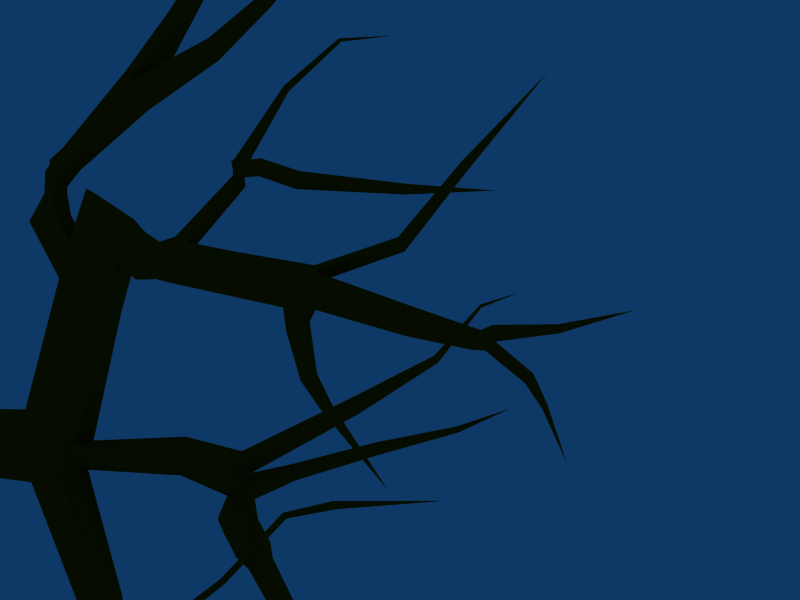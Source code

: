 # Source: jacaranda.blend  (saved by Blender 2.37.0; exported with 4.5.12 LTS)
import bpy
from mathutils import Matrix  # noqa: F401  (used for matrix-valued properties, if any)

bpy.ops.wm.read_factory_settings(use_empty=True)
scene = bpy.context.scene
scene.name = 'Scene'

# ---- collections
col_collection_1 = bpy.data.collections.new('Collection 1'); scene.collection.children.link(col_collection_1)

# ---- materials (node trees are filled in below, after node groups)
mat_material = bpy.data.materials.new('Material')
mat_material.alpha_threshold = 0.0
mat_material.preview_render_type = 'FLAT'
mat_material.diffuse_color = (0.3983, 0.2351, 0.0, 1.0)
mat_material.roughness = 0.5
mat_material.specular_intensity = 0.232
mat_material.line_color = (0.0, 0.0, 0.0, 1.0)

# ---- material node trees

# ---- world
world_world = bpy.data.worlds.new('World'); scene.world = world_world
world_world.color = (0.05656, 0.2208, 0.4)
world_world.use_sun_shadow = False
world_world.sun_shadow_jitter_overblur = 0.0
world_world.cycles.sampling_method = 'MANUAL'
world_world.cycles.sample_map_resolution = 256

# ---- cameras
cam_camera = bpy.data.cameras.new('Camera')
cam_camera.passepartout_alpha = 0.2
cam_camera.clip_end = 100.0
cam_camera.lens = 35.0
cam_camera.ortho_scale = 7.314
cam_camera.show_passepartout = False
cam_camera.show_safe_areas = True
cam_camera.dof.focus_distance = 0.0
cam_camera.dof.aperture_fstop = 128.0

# ---- lights
light_spot = bpy.data.lights.new('Spot', 'POINT')
light_spot.transmission_factor = 0.0
light_spot.cutoff_distance = 30.0
light_spot.energy = 100.0
light_spot.shadow_buffer_clip_start = 1.001
light_spot.shadow_soft_size = 1.0
light_spot.shadow_maximum_resolution = 0.006
light_spot.use_absolute_resolution = True
light_spot.cycles.use_multiple_importance_sampling = False

# ---- meshes
me_gaquieddm = bpy.data.meshes.new('GaQuiEDDM')
me_gaquieddm.from_pydata([(-0.4691, 9.338, 1.627), (0.6455, 9.964, 1.629), (0.1566, 9.816, 1.599), (0.141, 9.831, 1.621), (0.1473, 9.826, 1.651), (0.1692, 9.806, 1.659), (0.1848, 9.79, 1.637), (0.1785, 9.795, 1.607), (-0.1011, 9.699, 1.573), (-0.1304, 9.728, 1.614), (-0.1186, 9.719, 1.67), (-0.07761, 9.681, 1.685), (-0.04834, 9.652, 1.644), (-0.06011, 9.661, 1.588), (-0.4097, 9.365, 1.575), (-0.3862, 9.347, 1.687), (-0.3569, 9.318, 1.646), (-0.3687, 9.327, 1.59), (-0.6499, 10.62, 1.562), (-0.5388, 9.386, 1.623), (-0.6042, 9.388, 1.585), (-0.5846, 9.387, 1.512), (-0.5122, 9.393, 1.493), (-0.4491, 9.396, 1.581), (-0.453, 9.392, 1.645), (-0.5416, 9.966, 1.601), (-0.57, 9.962, 1.573), (-0.5595, 9.962, 1.534), (-0.5205, 9.965, 1.523), (-0.4921, 9.968, 1.552), (-0.5026, 9.968, 1.591), (-1.274, 7.693, 1.631), (-1.245, 7.713, 1.419), (-0.5217, 9.229, 1.447), (-0.5838, 9.271, 1.501), (-0.5505, 9.267, 1.617), (-0.4541, 9.226, 1.645), (-0.3909, 9.181, 1.57), (-0.4235, 9.188, 1.501), (-0.7431, 8.628, 1.395), (-0.8334, 8.692, 1.503), (-0.786, 8.699, 1.65), (-0.6484, 8.64, 1.689), (-0.5582, 8.576, 1.581), (-0.6056, 8.57, 1.434), (-1.125, 7.71, 1.4), (-1.234, 7.766, 1.531), (-1.181, 7.802, 1.732), (-1.002, 7.726, 1.783), (-0.8842, 7.642, 1.643), (-0.9459, 7.634, 1.452), (-0.7819, 7.601, 1.53), (-0.7746, 7.573, 1.647), (-1.14, 7.481, 1.809), (-1.313, 7.635, 1.635), (-1.301, 7.625, 1.4), (-1.118, 7.488, 1.402)], [], [(35, 20, 21, 34), (35, 0, 19, 20), (0, 15, 24, 19), (15, 0, 35), (36, 16, 15, 35), (37, 17, 16, 36), (38, 14, 17, 37), (38, 33, 22, 14), (23, 14, 22), (34, 21, 22, 33), (7, 2, 1), (2, 3, 1), (3, 4, 1), (4, 5, 1), (5, 6, 1), (6, 7, 1), (13, 8, 2, 7), (8, 9, 3, 2), (9, 10, 4, 3), (10, 11, 5, 4), (11, 12, 6, 5), (12, 13, 7, 6), (14, 8, 13, 17), (23, 9, 8, 14), (24, 10, 9, 23), (15, 11, 10, 24), (16, 12, 11, 15), (17, 13, 12, 16), (25, 30, 18), (26, 25, 18), (27, 26, 18), (28, 27, 18), (29, 28, 18), (30, 29, 18), (25, 19, 24, 30), (26, 20, 19, 25), (27, 21, 20, 26), (28, 22, 21, 27), (29, 23, 22, 28), (30, 24, 23, 29), (56, 45, 50), (56, 55, 32, 45), (46, 45, 32), (47, 46, 31), (54, 53, 31), (53, 48, 47, 31), (53, 49, 48), (52, 51, 50, 49), (44, 39, 33, 38), (39, 40, 34, 33), (40, 41, 35, 34), (41, 42, 36, 35), (42, 43, 37, 36), (43, 44, 38, 37), (45, 39, 44, 50), (46, 40, 39, 45), (47, 41, 40, 46), (48, 42, 41, 47), (49, 43, 42, 48), (50, 44, 43, 49)])
me_gaquieddm.materials.append(mat_material)
me_gaquieddm.use_remesh_preserve_volume = False
me_gaquieddm.use_remesh_preserve_attributes = False
me_gaquieddm.use_mirror_vertex_groups = False
me_gaquieddm.update()
me_gaquieddd = bpy.data.meshes.new('GaQuiEDDD')
me_gaquieddd.from_pydata([(-0.8842, 7.642, 1.643), (-0.9459, 7.634, 1.452), (0.8253, 8.402, 1.561), (0.05863, 7.821, 1.506), (0.04415, 7.859, 1.547), (0.05388, 7.847, 1.602), (0.07808, 7.797, 1.616), (0.08284, 7.771, 1.521), (0.09256, 7.76, 1.576), (-0.2419, 7.64, 1.482), (-0.2629, 7.695, 1.54), (-0.2488, 7.677, 1.62), (-0.2138, 7.606, 1.641), (-0.1928, 7.551, 1.583), (-0.2069, 7.568, 1.503), (-0.7552, 7.513, 1.463), (-0.7819, 7.601, 1.53), (-0.7746, 7.573, 1.647), (-0.7299, 7.465, 1.712), (-0.6875, 7.39, 1.602), (-0.7069, 7.414, 1.492), (-0.9689, 7.349, 1.415), (-0.9363, 7.335, 1.575), (-1.043, 7.392, 1.711), (-1.14, 7.481, 1.809), (-1.118, 7.488, 1.402)], [], [(16, 15, 25, 1), (17, 0, 24, 23), (25, 15, 20, 21), (23, 18, 17), (22, 21, 20, 19), (23, 22, 19, 18), (7, 3, 2), (3, 4, 2), (4, 5, 2), (5, 6, 2), (6, 8, 2), (8, 7, 2), (14, 9, 3, 7), (9, 10, 4, 3), (10, 11, 5, 4), (11, 12, 6, 5), (12, 13, 8, 6), (13, 14, 7, 8), (15, 9, 14, 20), (16, 10, 9, 15), (17, 11, 10, 16), (18, 12, 11, 17), (19, 13, 12, 18), (20, 14, 13, 19)])
me_gaquieddd.materials.append(mat_material)
me_gaquieddd.use_remesh_preserve_volume = False
me_gaquieddd.use_remesh_preserve_attributes = False
me_gaquieddd.use_mirror_vertex_groups = False
me_gaquieddd.update()
me_gaquiedde = bpy.data.meshes.new('GaQuiEDDE')
me_gaquiedde.from_pydata([(-3.184, 10.01, 1.474), (-2.285, 9.14, 1.417), (-2.326, 9.127, 1.459), (-2.315, 9.14, 1.516), (-2.264, 9.167, 1.531), (-2.223, 9.18, 1.489), (-2.234, 9.167, 1.432), (-1.531, 8.49, 1.396), (-1.586, 8.473, 1.453), (-1.572, 8.491, 1.531), (-1.502, 8.528, 1.552), (-1.446, 8.545, 1.495), (-1.461, 8.527, 1.417), (-1.274, 7.693, 1.631), (-1.245, 7.713, 1.419), (-1.234, 7.766, 1.531), (-1.313, 7.635, 1.635), (-1.365, 7.636, 1.52), (-1.301, 7.625, 1.4)], [], [(1, 0, 6), (2, 0, 1), (3, 0, 2), (4, 0, 3), (5, 0, 4), (6, 0, 5), (12, 7, 1, 6), (7, 8, 2, 1), (8, 9, 3, 2), (9, 10, 4, 3), (10, 11, 5, 4), (11, 12, 6, 5), (18, 7, 12, 14), (17, 8, 7, 18), (16, 9, 8, 17), (13, 10, 9, 16), (15, 11, 10, 13), (14, 12, 11, 15)])
me_gaquiedde.materials.append(mat_material)
me_gaquiedde.use_remesh_preserve_volume = False
me_gaquiedde.use_remesh_preserve_attributes = False
me_gaquiedde.use_mirror_vertex_groups = False
me_gaquiedde.update()
me_gaquaedd = bpy.data.meshes.new('GaQuaEDD')
me_gaquaedd.from_pydata([(-0.9689, 7.349, 1.415), (-0.9363, 7.335, 1.575), (-1.043, 7.392, 1.711), (-1.14, 7.481, 1.809), (-1.313, 7.635, 1.635), (-1.365, 7.636, 1.52), (-1.301, 7.625, 1.4), (-1.118, 7.488, 1.402), (-1.49, 6.185, 1.342), (-1.617, 6.291, 1.409), (-1.703, 6.321, 1.558), (-1.673, 6.314, 1.719), (-1.493, 6.187, 1.809), (-1.365, 6.081, 1.742), (-1.312, 6.036, 1.577), (-1.364, 6.079, 1.411), (-1.431, 5.881, 1.411), (-1.38, 5.837, 1.577), (-1.433, 5.882, 1.742), (-1.56, 5.989, 1.809), (-1.744, 6.174, 1.734), (-1.805, 6.181, 1.576), (-1.684, 6.093, 1.409), (-1.557, 5.987, 1.342), (-1.555, 5.802, 1.342), (-1.682, 5.908, 1.409), (-1.735, 5.953, 1.574), (-1.683, 5.91, 1.74), (-1.557, 5.804, 1.809), (-1.43, 5.698, 1.742), (-1.377, 5.653, 1.577), (-1.428, 5.696, 1.411)], [], [(0, 1, 14, 15), (13, 14, 1, 2), (12, 13, 2, 3), (11, 12, 3, 4), (10, 11, 4, 5), (9, 10, 5, 6), (8, 9, 6, 7), (7, 0, 15, 8), (16, 23, 8, 15), (23, 22, 9, 8), (22, 21, 10, 9), (21, 20, 11, 10), (20, 19, 12, 11), (19, 18, 13, 12), (18, 17, 14, 13), (17, 16, 15, 14), (30, 31, 16, 17), (29, 30, 17, 18), (28, 29, 18, 19), (27, 28, 19, 20), (26, 27, 20, 21), (25, 26, 21, 22), (24, 25, 22, 23), (31, 24, 23, 16)])
me_gaquaedd.materials.append(mat_material)
me_gaquaedd.use_remesh_preserve_volume = False
me_gaquaedd.use_remesh_preserve_attributes = False
me_gaquaedd.use_mirror_vertex_groups = False
me_gaquaedd.update()
me_gaquieded = bpy.data.meshes.new('GaQuiEDED')
me_gaquieded.from_pydata([(-2.469, 6.803, 1.832), (-2.37, 6.855, 1.684), (-2.301, 6.858, 1.746), (-1.813, 9.49, 1.817), (-1.943, 8.658, 1.866), (-1.98, 8.658, 1.83), (-1.969, 8.648, 1.782), (-1.92, 8.636, 1.769), (-1.884, 8.636, 1.804), (-1.895, 8.646, 1.853), (-2.189, 7.56, 1.904), (-2.254, 7.561, 1.84), (-2.234, 7.542, 1.754), (-2.149, 7.522, 1.731), (-2.084, 7.521, 1.794), (-2.104, 7.54, 1.881), (-2.384, 6.922, 1.925), (-2.449, 6.924, 1.862), (-2.343, 6.885, 1.753), (-2.278, 6.884, 1.816), (-2.299, 6.902, 1.902), (-2.387, 7.139, 1.904), (-2.452, 7.14, 1.84), (-2.431, 7.121, 1.754), (-2.346, 7.101, 1.731), (-2.281, 7.1, 1.794), (-2.301, 7.118, 1.881), (-2.515, 6.764, 1.676), (-2.477, 6.791, 1.626), (-2.448, 6.851, 1.635), (-2.443, 6.895, 1.734), (-2.496, 6.859, 1.741), (-2.526, 6.799, 1.766), (-2.381, 6.772, 1.687), (-2.418, 6.718, 1.622), (-2.393, 6.728, 1.534), (-2.333, 6.793, 1.511), (-2.296, 6.848, 1.575), (-2.315, 6.829, 1.68)], [], [(33, 0, 32), (32, 0, 30, 31), (0, 33, 38, 17), (38, 2, 16, 17), (20, 16, 2, 19), (30, 0, 17), (34, 33, 32, 27), (35, 34, 27, 28), (19, 2, 18), (38, 1, 18, 2), (30, 18, 1, 29), (38, 37, 29, 1), (4, 9, 3), (5, 4, 3), (6, 5, 3), (7, 6, 3), (8, 7, 3), (9, 8, 3), (10, 15, 9, 4), (11, 10, 4, 5), (12, 11, 5, 6), (13, 12, 6, 7), (14, 13, 7, 8), (15, 14, 8, 9), (21, 26, 15, 10), (22, 21, 10, 11), (23, 22, 11, 12), (24, 23, 12, 13), (25, 24, 13, 14), (26, 25, 14, 15), (21, 16, 20, 26), (22, 17, 16, 21), (23, 30, 17, 22), (24, 18, 30, 23), (25, 19, 18, 24), (26, 20, 19, 25), (37, 36, 29), (36, 35, 28, 29)])
me_gaquieded.materials.append(mat_material)
me_gaquieded.use_remesh_preserve_volume = False
me_gaquieded.use_remesh_preserve_attributes = False
me_gaquieded.use_mirror_vertex_groups = False
me_gaquieded.update()
me_gaquiedee = bpy.data.meshes.new('GaQuiEDEE')
me_gaquiedee.from_pydata([(-3.791, 8.466, 1.648), (-3.86, 7.869, 1.644), (-3.849, 7.877, 1.63), (-3.84, 7.895, 1.632), (-3.843, 7.905, 1.649), (-3.854, 7.898, 1.664), (-3.863, 7.879, 1.661), (-2.515, 6.764, 1.676), (-2.477, 6.791, 1.626), (-2.448, 6.851, 1.635), (-2.443, 6.895, 1.734), (-2.496, 6.859, 1.741), (-2.526, 6.799, 1.766), (-3.372, 7.259, 1.642), (-3.351, 7.274, 1.614), (-3.335, 7.308, 1.619), (-3.34, 7.327, 1.651), (-3.361, 7.312, 1.679), (-3.378, 7.278, 1.675)], [], [(6, 0, 1), (1, 0, 2), (2, 0, 3), (3, 0, 4), (4, 0, 5), (5, 0, 6), (13, 18, 6, 1), (14, 13, 1, 2), (15, 14, 2, 3), (16, 15, 3, 4), (17, 16, 4, 5), (18, 17, 5, 6), (13, 7, 12, 18), (14, 8, 7, 13), (15, 9, 8, 14), (16, 10, 9, 15), (17, 11, 10, 16), (18, 12, 11, 17)])
me_gaquiedee.materials.append(mat_material)
me_gaquiedee.use_remesh_preserve_volume = False
me_gaquiedee.use_remesh_preserve_attributes = False
me_gaquiedee.use_mirror_vertex_groups = False
me_gaquiedee.update()
me_gaquaede = bpy.data.meshes.new('GaQuaEDE')
me_gaquaede.from_pydata([(-2.381, 6.772, 1.687), (-2.418, 6.718, 1.622), (-2.393, 6.728, 1.534), (-2.333, 6.793, 1.511), (-2.296, 6.848, 1.575), (-2.315, 6.829, 1.68), (-1.703, 6.321, 1.558), (-1.673, 6.314, 1.719), (-1.744, 6.174, 1.734), (-1.805, 6.181, 1.576)], [], [(0, 8, 7, 5), (8, 0, 1, 9), (2, 9, 1), (3, 6, 9, 2), (4, 6, 3), (5, 7, 6, 4)])
me_gaquaede.materials.append(mat_material)
me_gaquaede.use_remesh_preserve_volume = False
me_gaquaede.use_remesh_preserve_attributes = False
me_gaquaede.use_mirror_vertex_groups = False
me_gaquaede.update()
me_gateredd = bpy.data.meshes.new('GaTerEDD')
me_gateredd.from_pydata([(-1.555, 5.802, 1.342), (-1.682, 5.908, 1.409), (-1.735, 5.953, 1.574), (-1.683, 5.91, 1.74), (-1.557, 5.804, 1.809), (-1.43, 5.698, 1.742), (-1.377, 5.653, 1.577), (-1.428, 5.696, 1.411), (-1.999, 5.59, 1.45), (-1.972, 5.612, 1.755), (-1.68, 5.331, 1.669), (-1.628, 5.345, 1.51), (-1.654, 5.367, 1.339), (-1.742, 5.383, 1.227)], [], [(13, 0, 7, 12), (0, 13, 8, 1), (9, 2, 1, 8), (9, 3, 2), (9, 4, 3), (10, 5, 4, 9), (11, 6, 5, 10), (12, 7, 6, 11), (10, 11, 9)])
me_gateredd.materials.append(mat_material)
me_gateredd.use_remesh_preserve_volume = False
me_gateredd.use_remesh_preserve_attributes = False
me_gateredd.use_mirror_vertex_groups = False
me_gateredd.update()
me_gaseced = bpy.data.meshes.new('GaSecED')
me_gaseced.from_pydata([(-2.152, 5.439, 2.064), (-2.261, 5.27, 2.006), (-2.303, 5.211, 1.964), (-2.327, 5.177, 1.892), (-2.36, 5.129, 1.645), (-2.309, 5.201, 1.492), (-2.221, 5.327, 1.403), (-2.152, 5.439, 1.403), (-1.999, 5.59, 1.45), (-1.972, 5.612, 1.755), (-1.68, 5.331, 1.669), (-1.654, 5.367, 1.339), (-1.742, 5.383, 1.227), (-1.767, 5.132, 1.024), (-1.836, 5.02, 1.024), (-1.924, 4.895, 1.113), (-1.975, 4.822, 1.443), (-1.863, 4.818, 1.64), (-1.836, 5.02, 1.685), (-1.767, 5.132, 1.685)], [], [(7, 0, 9, 8), (5, 4, 3, 2), (6, 5, 2, 1), (1, 0, 7, 6), (9, 0, 19, 10), (0, 1, 18, 19), (17, 18, 1, 2), (16, 17, 2, 3), (14, 15, 5, 6), (13, 14, 6, 7), (12, 13, 7, 8), (11, 12, 8, 9)])
me_gaseced.materials.append(mat_material)
me_gaseced.use_remesh_preserve_volume = False
me_gaseced.use_remesh_preserve_attributes = False
me_gaseced.use_mirror_vertex_groups = False
me_gaseced.update()
me_gaprcm = bpy.data.meshes.new('GaPrcM')
me_gaprcm.from_pydata([(-1.732, 9.362, -1.057), (-0.05029, 9.357, 0.316), (0.9584, 5.973, -0.4965), (1.002, 5.889, -0.1301), (0.8963, 5.809, -0.3446), (1.021, 5.86, -0.4368), (3.436, 8.769, -0.2442), (3.432, 8.772, -0.2252), (3.44, 8.761, -0.2113), (3.451, 8.745, -0.2164), (3.454, 8.741, -0.2354), (3.447, 8.753, -0.2493), (3.443, 8.757, -0.2303), (1.964, 6.67, -0.3845), (2.015, 6.589, -0.289), (1.992, 6.615, -0.1584), (1.918, 6.723, -0.1234), (1.867, 6.804, -0.219), (1.89, 6.777, -0.3496), (1.425, 6.482, -0.3819), (1.398, 6.512, -0.231), (1.457, 6.419, -0.1206), (1.543, 6.294, -0.161), (1.569, 6.264, -0.3119), (1.51, 6.357, -0.4224), (1.113, 6.068, -0.5016), (1.196, 5.935, -0.3446), (1.159, 5.979, -0.1301), (1.037, 6.156, -0.07267), (0.9534, 6.289, -0.2297), (0.9912, 6.245, -0.4441), (1.373, 6.244, -0.4916), (1.457, 6.111, -0.3346), (1.419, 6.155, -0.1202), (1.297, 6.332, -0.0627), (1.214, 6.465, -0.2197), (1.251, 6.421, -0.4341), (0.03745, 8.657, -0.4065), (0.009361, 8.661, -0.381), (0.0169, 8.674, -0.3462), (0.05253, 8.684, -0.3368), (0.08062, 8.68, -0.3623), (0.07308, 8.667, -0.3972), (0.2135, 7.694, -0.445), (0.1543, 7.702, -0.3913), (0.1702, 7.73, -0.318), (0.2452, 7.751, -0.2983), (0.3043, 7.743, -0.352), (0.2885, 7.715, -0.4254), (0.4456, 6.685, -0.4677), (0.3682, 6.695, -0.3974), (0.3889, 6.732, -0.3014), (0.4871, 6.759, -0.2757), (0.5645, 6.749, -0.346), (0.5437, 6.712, -0.442), (0.6595, 6.278, -0.1189), (0.7827, 6.269, -0.2455), (0.7536, 6.21, -0.401), (-1.588, 8.882, -1.033), (-1.606, 8.881, -1.018), (-1.603, 8.891, -0.9969), (-1.583, 8.901, -0.9914), (-1.566, 8.902, -1.006), (-1.569, 8.892, -1.027), (-0.8506, 8.34, -0.8782), (-0.8439, 8.364, -0.826), (-0.8872, 8.363, -0.7878), (-0.9373, 8.338, -0.8018), (-0.9439, 8.314, -0.854), (-0.9006, 8.315, -0.8922), (-0.2948, 7.406, -0.4747), (-0.3851, 7.403, -0.3951), (-0.3712, 7.453, -0.2864), (-0.267, 7.506, -0.2573), (-0.1767, 7.509, -0.3369), (-0.1906, 7.459, -0.4456), (0.29, 6.126, -0.4141), (0.4747, 6.223, -0.251), (0.3941, 6.179, -0.385), (0.6327, 6.004, -0.03788), (0.704, 5.988, -0.1532), (0.7481, 5.913, -0.4133), (0.599, 6.071, -0.4713), (0.4688, 5.993, -0.5544), (0.3707, 5.993, -0.5544), (0.2858, 6.002, -0.4745), (0.2368, 6.02, -0.3361), (0.2182, 6.081, -0.2554), (0.2497, 6.115, -0.1319), (0.3837, 6.119, -0.07737), (0.5478, 6.013, 0.04203), (0.3473, 5.364, 0.08435), (0.2492, 5.364, 0.08435), (0.08528, 5.407, 0.004441), (0.03626, 5.39, -0.134), (0.03626, 5.37, -0.2938), (0.08529, 5.353, -0.4322), (0.1702, 5.343, -0.5121), (0.2682, 5.343, -0.5121), (0.4141, 5.328, -0.4568), (0.4812, 5.317, -0.2938), (0.4812, 5.337, -0.134), (0.4322, 5.354, 0.004442)], [], [(63, 0, 62), (62, 0, 61), (61, 0, 60), (60, 0, 59), (59, 0, 58), (58, 0, 63), (42, 37, 1), (37, 38, 1), (38, 39, 1), (39, 40, 1), (40, 41, 1), (41, 42, 1), (87, 76, 86), (86, 76, 84, 85), (84, 76, 78, 83), (83, 78, 77, 82), (90, 77, 89), (90, 79, 55, 77), (80, 56, 55, 79), (80, 28, 29, 56), (80, 3, 27, 28), (81, 82, 57, 2), (57, 30, 25, 2), (25, 26, 5, 2), (81, 2, 5, 4), (57, 56, 29, 30), (27, 3, 26), (26, 3, 4, 5), (81, 4, 3, 80), (12, 11, 6), (12, 10, 11), (12, 9, 10), (12, 8, 9), (12, 7, 8), (12, 6, 7), (18, 17, 7, 6), (17, 16, 8, 7), (16, 15, 9, 8), (15, 14, 10, 9), (14, 13, 11, 10), (13, 18, 6, 11), (24, 19, 18, 13), (23, 24, 13, 14), (22, 23, 14, 15), (21, 22, 15, 16), (20, 21, 16, 17), (19, 20, 17, 18), (36, 35, 20, 19), (35, 34, 21, 20), (34, 33, 22, 21), (33, 32, 23, 22), (32, 31, 24, 23), (31, 36, 19, 24), (31, 25, 30, 36), (32, 26, 25, 31), (33, 27, 26, 32), (34, 28, 27, 33), (35, 29, 28, 34), (36, 30, 29, 35), (48, 43, 37, 42), (43, 44, 38, 37), (44, 45, 39, 38), (45, 46, 40, 39), (46, 47, 41, 40), (47, 48, 42, 41), (54, 49, 43, 48), (49, 50, 44, 43), (50, 51, 45, 44), (51, 52, 46, 45), (52, 53, 47, 46), (53, 54, 48, 47), (82, 49, 54, 57), (77, 50, 49, 82), (77, 51, 50), (55, 52, 51, 77), (56, 53, 52, 55), (57, 54, 53, 56), (64, 69, 58, 63), (69, 68, 59, 58), (68, 67, 60, 59), (67, 66, 61, 60), (66, 65, 62, 61), (65, 64, 63, 62), (74, 75, 64, 65), (73, 74, 65, 66), (72, 73, 66, 67), (71, 72, 67, 68), (70, 71, 68, 69), (75, 70, 69, 64), (76, 70, 75, 78), (87, 71, 70, 76), (88, 72, 71, 87), (89, 73, 72, 88), (77, 74, 73, 89), (78, 75, 74, 77), (102, 101, 80, 79), (101, 100, 81, 80), (100, 99, 82, 81), (99, 98, 83, 82), (98, 97, 84, 83), (97, 96, 85, 84), (96, 95, 86, 85), (95, 94, 87, 86), (94, 93, 88, 87), (93, 92, 89, 88), (92, 91, 90, 89), (91, 102, 79, 90)])
me_gaprcm.materials.append(mat_material)
me_gaprcm.use_remesh_preserve_volume = False
me_gaprcm.use_remesh_preserve_attributes = False
me_gaprcm.use_mirror_vertex_groups = False
me_gaprcm.update()
me_auxiliarm = bpy.data.meshes.new('AuxiliarM')
me_auxiliarm.from_pydata([(0.1474, 3.964, -0.3826), (0.2835, 3.955, -0.4225), (0.3473, 5.364, 0.08435), (0.2492, 5.364, 0.08435), (0.08528, 5.407, 0.004441), (0.03626, 5.39, -0.134), (0.03626, 5.37, -0.2938), (0.08529, 5.353, -0.4322), (0.1702, 5.343, -0.5121), (0.2682, 5.343, -0.5121), (0.4141, 5.328, -0.4568), (0.4812, 5.317, -0.2938), (0.4812, 5.337, -0.134), (0.4322, 5.354, 0.004442), (0.3969, 4.109, -0.05228), (0.3768, 4.119, 0.1077), (0.4243, 3.986, 0.2787), (0.4759, 3.876, 0.3695), (0.5305, 3.748, 0.3695), (0.4435, 3.863, -0.3082), (0.379, 3.978, -0.2767), (0.04102, 4.129, -0.1128), (0.08478, 4.147, 0.1246), (0.1272, 4.152, 0.2531), (0.1499, 4.016, 0.3298), (0.283, 3.798, -0.3438), (-0.07015, 3.725, -0.2331), (0.1071, 3.725, 0.5993), (0.4195, 3.545, 0.5027), (0.5601, 3.595, 0.2427)], [], [(21, 0, 26), (26, 0, 1, 25), (25, 1, 20, 19), (24, 16, 15), (27, 17, 16, 24), (28, 18, 17, 27), (29, 18, 28), (2, 24, 15, 13), (3, 23, 24, 2), (4, 22, 23, 3), (5, 21, 22, 4), (6, 21, 5), (7, 0, 21, 6), (8, 0, 7), (0, 8, 9, 1), (10, 20, 1, 9), (11, 20, 10), (12, 14, 20, 11), (13, 15, 14, 12)])
me_auxiliarm.materials.append(mat_material)
me_auxiliarm.use_remesh_preserve_volume = False
me_auxiliarm.use_remesh_preserve_attributes = False
me_auxiliarm.use_mirror_vertex_groups = False
me_auxiliarm.update()
me_gaprce = bpy.data.meshes.new('GaPrcE')
me_gaprce.from_pydata([(-1.921, 4.631, 1.571), (-1.68, 5.331, 1.669), (-1.628, 5.345, 1.51), (-1.654, 5.367, 1.339), (-1.742, 5.383, 1.227), (-1.767, 5.132, 1.024), (-1.836, 5.02, 1.024), (-1.924, 4.895, 1.113), (-1.986, 4.796, 1.34), (-1.975, 4.822, 1.443), (-1.863, 4.818, 1.64), (-1.836, 5.02, 1.685), (-1.767, 5.132, 1.685), (0.04102, 4.129, -0.1128), (0.08478, 4.147, 0.1246), (0.1272, 4.152, 0.2531), (0.1499, 4.016, 0.3298), (-1.395, 4.797, 1.306), (-1.464, 4.685, 1.306), (-1.587, 4.482, 1.31), (-1.762, 4.559, 1.206), (-1.603, 4.487, 0.8867), (-1.552, 4.56, 0.7333), (-1.464, 4.685, 0.6447), (-1.395, 4.797, 0.6447), (-1.307, 4.923, 0.7333), (-1.256, 4.995, 0.8867), (-1.256, 4.995, 1.064), (-1.307, 4.923, 1.217), (-0.07015, 3.725, -0.2331), (-0.1908, 3.652, -0.1723), (-0.2858, 3.58, 0.03659), (-0.3006, 3.553, 0.3122), (-0.2349, 3.589, 0.4942), (-0.1211, 3.652, 0.5993), (0.1071, 3.725, 0.5993)], [], [(0, 10, 19), (0, 19, 20), (28, 27, 2, 1), (27, 26, 3, 2), (26, 25, 4, 3), (25, 24, 5, 4), (24, 23, 6, 5), (23, 22, 7, 6), (22, 21, 8, 7), (21, 20, 9, 8), (19, 18, 11, 10), (18, 17, 12, 11), (17, 28, 1, 12), (17, 35, 16, 28), (18, 34, 35, 17), (19, 33, 34, 18), (20, 32, 33, 19), (21, 31, 32, 20), (22, 31, 21), (23, 30, 31, 22), (24, 29, 30, 23), (25, 13, 29, 24), (26, 14, 13, 25), (27, 15, 14, 26), (28, 16, 15, 27)])
me_gaprce.materials.append(mat_material)
me_gaprce.use_remesh_preserve_volume = False
me_gaprce.use_remesh_preserve_attributes = False
me_gaprce.use_mirror_vertex_groups = False
me_gaprce.update()
me_gasecee = bpy.data.meshes.new('GaSeCEE')
me_gasecee.from_pydata([(-2.198, 4.48, 1.795), (-2.123, 4.341, 1.729), (-2.091, 4.284, 1.571), (-2.123, 4.341, 1.413), (-2.198, 4.48, 1.348), (-2.274, 4.619, 1.413), (-2.305, 4.676, 1.571), (-2.274, 4.619, 1.729), (-1.986, 4.796, 1.34), (-1.863, 4.818, 1.64), (-1.587, 4.482, 1.31), (-1.762, 4.559, 1.206)], [], [(0, 9, 7), (9, 0, 1, 10), (2, 10, 1), (3, 10, 2), (4, 11, 10, 3), (5, 8, 11, 4), (6, 9, 8, 5), (7, 9, 6)])
me_gasecee.materials.append(mat_material)
me_gasecee.use_remesh_preserve_volume = False
me_gasecee.use_remesh_preserve_attributes = False
me_gasecee.use_mirror_vertex_groups = False
me_gasecee.update()
me_gaquaeeed = bpy.data.meshes.new('GaQuaEEED')
me_gaquaeeed.from_pydata([(-3.311, 5.839, 1.904), (-3.329, 5.744, 2.227), (-3.161, 5.805, 2.246), (-3.084, 5.852, 2.116), (-3.135, 5.857, 1.964), (-3.512, 6.721, 2.091), (-3.482, 6.728, 2.205), (-3.562, 6.705, 2.288), (-3.672, 6.675, 2.258), (-3.701, 6.667, 2.144), (-3.621, 6.691, 2.061), (-4.123, 7.292, 2.104), (-4.176, 7.277, 2.16), (-4.156, 7.281, 2.236), (-4.083, 7.302, 2.257), (-4.029, 7.317, 2.201), (-4.049, 7.312, 2.125), (-4.367, 7.546, 2.13), (-4.347, 7.551, 2.206), (-4.4, 7.535, 2.262), (-4.474, 7.515, 2.242), (-4.494, 7.51, 2.165), (-4.44, 7.525, 2.11), (-4.912, 8.395, 2.113), (-4.965, 8.379, 2.169), (-4.946, 8.384, 2.245), (-4.872, 8.404, 2.266), (-4.818, 8.42, 2.21), (-4.838, 8.415, 2.134), (-5.24, 9.644, 2.201)], [], [(4, 5, 6, 3), (3, 6, 7, 2), (2, 7, 8, 1), (1, 8, 9), (10, 0, 1, 9), (0, 10, 5, 4), (5, 10, 11, 16), (10, 9, 12, 11), (9, 8, 13, 12), (8, 7, 14, 13), (7, 6, 15, 14), (6, 5, 16, 15), (15, 16, 17, 18), (14, 15, 18, 19), (13, 14, 19, 20), (12, 13, 20, 21), (11, 12, 21, 22), (16, 11, 22, 17), (17, 22, 23, 28), (22, 21, 24, 23), (21, 20, 25, 24), (20, 19, 26, 25), (19, 18, 27, 26), (18, 17, 28, 27), (28, 29, 27), (27, 29, 26), (26, 29, 25), (25, 29, 24), (24, 29, 23), (23, 29, 28)])
me_gaquaeeed.materials.append(mat_material)
me_gaquaeeed.use_remesh_preserve_volume = False
me_gaquaeeed.use_remesh_preserve_attributes = False
me_gaquaeeed.use_mirror_vertex_groups = False
me_gaquaeeed.update()
me_gaprd = bpy.data.meshes.new('GaPrD')
me_gaprd.from_pydata([(2.242, 4.696, -0.1904), (2.257, 4.541, -0.3575), (2.285, 4.492, -0.3575), (2.317, 4.468, -0.2736), (2.339, 4.398, -0.1095), (2.379, 4.412, 0.01216), (2.35, 4.473, 0.1623), (2.297, 4.595, 0.2268), (2.224, 4.691, 0.194), (2.209, 4.729, -0.002848), (1.846, 4.731, -0.09385), (1.855, 4.735, 0.08775), (1.89, 4.674, 0.245), (1.908, 4.641, 0.3358), (1.937, 4.592, 0.3358), (1.98, 4.478, 0.245), (1.999, 4.411, 0.08775), (1.991, 4.407, -0.09385), (1.956, 4.468, -0.2511), (1.937, 4.501, -0.3419), (1.909, 4.55, -0.3419), (1.866, 4.664, -0.2511), (0.3969, 4.109, -0.05228), (0.3768, 4.119, 0.1077), (0.4243, 3.986, 0.2787), (0.4759, 3.876, 0.3695), (0.5305, 3.748, 0.3695), (0.4435, 3.863, -0.3082), (0.379, 3.978, -0.2767), (0.283, 3.798, -0.3438), (0.5601, 3.595, 0.2427), (0.5423, 3.554, -0.05359), (0.4846, 3.585, -0.2376)], [], [(0, 1, 20, 21), (19, 20, 1, 2), (18, 19, 2, 3), (17, 18, 3, 4), (16, 17, 4, 5), (15, 16, 5, 6), (14, 15, 6, 7), (13, 14, 7, 8), (12, 13, 8), (11, 12, 8, 9), (10, 11, 9), (9, 0, 21, 10), (22, 10, 21, 28), (23, 11, 10, 22), (24, 12, 11, 23), (25, 13, 12, 24), (26, 14, 13, 25), (30, 15, 14, 26), (30, 16, 15), (31, 17, 16, 30), (32, 18, 17, 31), (18, 32, 29, 19), (27, 20, 19, 29), (28, 21, 20, 27)])
me_gaprd.materials.append(mat_material)
me_gaprd.use_remesh_preserve_volume = False
me_gaprd.use_remesh_preserve_attributes = False
me_gaprd.use_mirror_vertex_groups = False
me_gaprd.update()
me_gadsecd = bpy.data.meshes.new('GaDSecD')
me_gadsecd.from_pydata([(0.8403, 8.577, -0.05798), (0.8535, 7.333, -0.1122), (0.8231, 7.307, -0.07252), (0.8362, 7.314, -0.01826), (0.8797, 7.347, -0.003722), (0.897, 7.366, -0.0977), (0.9101, 7.372, -0.04344), (0.9623, 6.743, -0.09756), (0.9402, 6.724, -0.06859), (0.9498, 6.729, -0.029), (0.9815, 6.752, -0.0184), (1.004, 6.771, -0.04737), (0.9941, 6.766, -0.08696), (1.66, 6.032, -0.09756), (1.638, 6.013, -0.06859), (1.648, 6.018, -0.029), (1.679, 6.042, -0.0184), (1.701, 6.06, -0.04737), (1.692, 6.055, -0.08696), (1.948, 5.623, -0.1046), (1.922, 5.601, -0.07048), (1.933, 5.606, -0.02384), (1.971, 5.634, -0.01134), (1.997, 5.656, -0.04548), (1.985, 5.651, -0.09212), (2.153, 5.109, -0.1394), (2.111, 5.073, -0.08373), (2.129, 5.083, -0.007731), (2.359, 4.519, -0.3079), (2.432, 4.536, -0.2002), (2.463, 4.648, -0.2627), (2.315, 4.62, -0.3575), (2.362, 5.146, 0.1326), (2.224, 5.137, 0.02028), (2.239, 5.155, -0.09901), (2.439, 5.145, -0.1533), (2.543, 5.145, -0.04869), (2.505, 5.146, 0.09428), (2.557, 4.624, -0.124), (2.479, 4.568, 0.09518), (2.336, 4.739, 0.1335), (2.357, 4.753, -0.255), (2.517, 4.739, -0.04779), (2.479, 4.739, 0.09518), (2.336, 4.949, 0.1326), (2.231, 4.948, 0.02793), (2.269, 4.948, -0.115), (2.412, 4.948, -0.1533), (2.517, 4.948, -0.04869), (2.479, 4.949, 0.09428), (2.242, 4.696, -0.1904), (2.257, 4.541, -0.3575), (2.285, 4.492, -0.3575), (2.317, 4.468, -0.2736), (2.339, 4.398, -0.1095), (2.379, 4.412, 0.01216), (2.35, 4.473, 0.1623), (2.297, 4.595, 0.2268), (2.224, 4.691, 0.194), (2.209, 4.729, -0.002848)], [], [(46, 26, 25, 34), (46, 45, 27, 26), (45, 33, 27), (1, 0, 5), (2, 0, 1), (3, 0, 2), (4, 0, 3), (6, 0, 4), (5, 0, 6), (12, 7, 1, 5), (7, 8, 2, 1), (8, 9, 3, 2), (9, 10, 4, 3), (10, 11, 6, 4), (11, 12, 5, 6), (18, 13, 7, 12), (13, 14, 8, 7), (14, 15, 9, 8), (15, 16, 10, 9), (16, 17, 11, 10), (17, 18, 12, 11), (24, 19, 13, 18), (19, 20, 14, 13), (20, 21, 15, 14), (21, 22, 16, 15), (22, 23, 17, 16), (23, 24, 18, 17), (25, 19, 24, 34), (26, 20, 19, 25), (27, 21, 20, 26), (33, 22, 21, 27), (34, 23, 22, 33), (34, 24, 23), (54, 53, 28, 29), (31, 30, 29, 28), (52, 51, 31, 28), (53, 52, 28), (38, 29, 30), (55, 54, 29, 38), (41, 30, 31), (42, 38, 30, 41), (51, 50, 41, 31), (57, 40, 59, 58), (43, 40, 57, 39), (57, 56, 39), (56, 55, 38, 39), (43, 39, 38, 42), (44, 49, 37, 32), (45, 44, 32, 33), (47, 46, 34, 35), (48, 47, 35, 36), (49, 48, 36, 37), (44, 40, 43, 49), (45, 59, 40, 44), (46, 50, 59, 45), (47, 41, 50, 46), (48, 42, 41, 47), (49, 43, 42, 48)])
me_gadsecd.materials.append(mat_material)
me_gadsecd.use_remesh_preserve_volume = False
me_gadsecd.use_remesh_preserve_attributes = False
me_gadsecd.use_mirror_vertex_groups = False
me_gadsecd.update()
me_gaddterd = bpy.data.meshes.new('GaDDTerD')
me_gaddterd.from_pydata([(3.664, 6.831, -0.01038), (2.906, 5.817, 0.06829), (2.848, 5.817, 0.0107), (2.869, 5.817, -0.06798), (2.948, 5.817, -0.08906), (2.985, 5.817, 0.04721), (3.006, 5.817, -0.03146), (2.362, 5.146, 0.1326), (2.224, 5.137, 0.02028), (2.239, 5.155, -0.09901), (2.439, 5.145, -0.1533), (2.543, 5.145, -0.04869), (2.505, 5.146, 0.09428)], [], [(5, 0, 1), (1, 0, 2), (2, 0, 3), (3, 0, 4), (4, 0, 6), (6, 0, 5), (7, 12, 5, 1), (8, 7, 1, 2), (9, 8, 2, 3), (10, 9, 3, 4), (11, 10, 4, 6), (12, 11, 6, 5)])
me_gaddterd.materials.append(mat_material)
me_gaddterd.use_remesh_preserve_volume = False
me_gaddterd.use_remesh_preserve_attributes = False
me_gaddterd.use_mirror_vertex_groups = False
me_gaddterd.update()
me_gaquaeeee = bpy.data.meshes.new('GaQuaEEEE')
me_gaquaeeee.from_pydata([(-3.311, 5.839, 1.904), (-3.472, 5.784, 1.884), (-3.562, 5.696, 2.031), (-3.487, 5.702, 2.206), (-3.329, 5.744, 2.227), (-4.17, 6.169, 2.024), (-4.184, 6.131, 2.162), (-4.107, 6.198, 2.264), (-4.015, 6.303, 2.227), (-4.002, 6.341, 2.088), (-4.079, 6.274, 1.987), (-5.426, 6.822, 2.056), (-5.435, 6.796, 2.151), (-5.382, 6.842, 2.22), (-5.32, 6.914, 2.194), (-5.311, 6.94, 2.1), (-5.364, 6.894, 2.031)], [], [(5, 2, 6), (6, 2, 3, 7), (7, 3, 4, 8), (0, 9, 8, 4), (9, 0, 1, 10), (10, 1, 2, 5), (5, 6, 12, 11), (6, 7, 13, 12), (7, 8, 14, 13), (8, 9, 15, 14), (16, 15, 9, 10), (11, 16, 10, 5)])
me_gaquaeeee.materials.append(mat_material)
me_gaquaeeee.use_remesh_preserve_volume = False
me_gaquaeeee.use_remesh_preserve_attributes = False
me_gaquaeeee.use_mirror_vertex_groups = False
me_gaquaeeee.update()
me_gaquieeeee = bpy.data.meshes.new('GaQuiEEEEE')
me_gaquieeeee.from_pydata([(-5.426, 6.822, 2.056), (-5.435, 6.796, 2.151), (-5.382, 6.842, 2.22), (-5.32, 6.914, 2.194), (-5.311, 6.94, 2.1), (-5.364, 6.894, 2.031), (-5.341, 7.388, 2.251), (-5.318, 7.363, 2.167), (-5.382, 7.345, 2.105), (-5.469, 7.352, 2.128), (-5.493, 7.376, 2.212), (-5.429, 7.395, 2.273), (-5.341, 7.265, 2.287), (-5.318, 7.24, 2.203), (-5.382, 7.222, 2.141), (-5.469, 7.228, 2.164), (-5.493, 7.253, 2.248), (-5.429, 7.271, 2.31), (-5.182, 8.041, 2.097), (-5.177, 8.011, 2.087), (-5.187, 8.046, 2.113), (-5.199, 8.042, 2.101), (-5.195, 8.037, 2.084), (-5.177, 8.036, 2.08), (-5.164, 8.039, 2.092), (-5.169, 8.044, 2.109), (-5.647, 6.845, 2.151), (-5.594, 6.891, 2.22), (-5.547, 6.916, 2.259), (-5.561, 6.834, 2.134), (-5.454, 6.936, 2.088), (-5.692, 7.193, 2.222), (-5.735, 7.154, 2.27), (-5.769, 7.092, 2.247), (-5.76, 7.068, 2.177), (-5.717, 7.106, 2.129), (-5.683, 7.169, 2.152), (-5.608, 7.137, 2.252), (-5.651, 7.098, 2.3), (-5.684, 7.035, 2.277), (-5.675, 7.011, 2.207), (-5.633, 7.05, 2.159), (-5.599, 7.113, 2.182), (-5.913, 7.446, 2.022), (-5.947, 7.383, 1.999), (-5.99, 7.345, 2.047), (-5.999, 7.369, 2.117), (-5.965, 7.431, 2.14), (-5.922, 7.47, 2.092), (-6.288, 7.584, 1.982), (-6.319, 7.556, 2.016), (-6.343, 7.512, 1.999), (-6.337, 7.494, 1.949), (-6.306, 7.522, 1.915), (-6.282, 7.567, 1.931), (-6.666, 7.592, 1.831), (-6.69, 7.547, 1.815), (-6.762, 7.5, 1.885), (-6.782, 7.55, 1.943), (-6.703, 7.581, 1.915), (-6.672, 7.609, 1.881), (-6.776, 7.678, 1.844), (-6.806, 7.651, 1.878), (-6.842, 7.602, 1.899), (-6.824, 7.589, 1.812), (-6.794, 7.616, 1.778), (-6.769, 7.661, 1.794), (-7.951, 7.623, 1.69), (-7.936, 7.637, 1.673), (-7.948, 7.615, 1.665), (-7.963, 7.601, 1.682), (-7.966, 7.61, 1.707), (-7.955, 7.632, 1.715), (-7.94, 7.645, 1.698), (-6.937, 7.564, 1.938), (-6.928, 7.54, 1.879), (-6.904, 7.481, 1.871), (-6.888, 7.446, 1.923), (-6.896, 7.47, 1.982), (-6.92, 7.529, 1.989), (-6.845, 7.575, 1.876), (-6.82, 7.516, 1.869), (-6.813, 7.505, 1.979), (-6.829, 7.54, 1.928), (-7.49, 7.402, 1.976), (-7.483, 7.384, 1.974), (-7.48, 7.377, 1.956), (-7.485, 7.388, 1.941), (-7.492, 7.406, 1.943), (-7.495, 7.413, 1.961), (-8.006, 7.082, 1.974), (-8.004, 7.075, 1.958), (-7.997, 7.059, 1.956), (-7.993, 7.05, 1.97), (-7.995, 7.057, 1.986), (-8.002, 7.073, 1.988), (-8.48, 6.79, 1.989)], [], [(6, 12, 13, 7), (7, 13, 14, 8), (8, 14, 15, 9), (9, 15, 16, 10), (10, 16, 17, 11), (11, 17, 12, 6), (3, 4, 13, 12), (4, 5, 14, 13), (8, 14, 19, 23), (11, 6, 25, 20), (10, 11, 20, 21), (9, 10, 21, 22), (8, 9, 22, 23), (7, 8, 23, 24), (6, 7, 24, 25), (18, 25, 24), (18, 24, 23), (18, 23, 22), (18, 22, 21), (18, 21, 20), (18, 20, 25), (1, 2, 27, 26), (2, 3, 12, 17), (2, 28, 27), (2, 17, 28), (0, 1, 29), (1, 26, 29), (0, 29, 30, 5), (5, 30, 15, 14), (31, 37, 38, 32), (32, 38, 39, 33), (33, 39, 40, 34), (34, 40, 41, 35), (35, 41, 42, 36), (36, 42, 37, 31), (36, 31, 48, 43), (35, 36, 43, 44), (34, 35, 44, 45), (33, 34, 45, 46), (32, 33, 46, 47), (31, 32, 47, 48), (48, 47, 50, 49), (47, 46, 51, 50), (46, 45, 52, 51), (45, 44, 53, 52), (44, 43, 54, 53), (43, 48, 49, 54), (54, 49, 60, 55), (53, 54, 55, 56), (52, 53, 56, 57), (51, 52, 57, 58), (50, 51, 58, 59), (49, 50, 59, 60), (60, 59, 62, 61), (59, 58, 63, 62), (58, 57, 64, 63), (57, 56, 65, 64), (56, 55, 66, 65), (55, 60, 61, 66), (66, 61, 73, 68), (65, 66, 68, 69), (64, 65, 69, 70), (63, 64, 70, 71), (62, 63, 71, 72), (61, 62, 72, 73), (67, 73, 72), (67, 72, 71), (67, 71, 70), (67, 70, 69), (67, 69, 68), (67, 68, 73), (26, 27, 39, 40), (26, 40, 41, 29), (29, 41, 42, 30), (15, 30, 42, 37), (15, 37, 16), (27, 28, 38, 39), (16, 37, 17), (17, 37, 38, 28), (83, 80, 63), (83, 81, 80), (83, 57, 81), (83, 82, 57), (83, 58, 82), (83, 63, 58), (74, 63, 80, 75), (75, 80, 81, 76), (76, 81, 57, 77), (77, 57, 82, 78), (78, 82, 58, 79), (79, 58, 63, 74), (57, 58, 82), (57, 81, 64), (63, 64, 81, 80), (79, 74, 89, 84), (78, 79, 84, 85), (77, 78, 85, 86), (76, 77, 86, 87), (75, 76, 87, 88), (74, 75, 88, 89), (89, 88, 91, 90), (88, 87, 92, 91), (87, 86, 93, 92), (86, 85, 94, 93), (85, 84, 95, 94), (84, 89, 90, 95), (90, 96, 95), (95, 96, 94), (94, 96, 93), (93, 96, 92), (92, 96, 91), (91, 96, 90)])
me_gaquieeeee.materials.append(mat_material)
me_gaquieeeee.use_remesh_preserve_volume = False
me_gaquieeeee.use_remesh_preserve_attributes = False
me_gaquieeeee.use_mirror_vertex_groups = False
me_gaquieeeee.update()
me_tronco = bpy.data.meshes.new('Tronco')
me_tronco.from_pydata([(0.283, 3.798, -0.3438), (-0.07015, 3.725, -0.2331), (-0.1908, 3.652, -0.1723), (-0.2858, 3.58, 0.03659), (-0.3006, 3.553, 0.3122), (-0.2349, 3.589, 0.4942), (-0.1211, 3.652, 0.5993), (0.1071, 3.725, 0.5993), (0.4195, 3.545, 0.5027), (0.5601, 3.595, 0.2427), (0.5423, 3.554, -0.05359), (0.4846, 3.585, -0.2376), (0.3433, 2.524, -0.2576), (0.4238, 2.524, -0.047), (0.4238, 2.524, 0.2921), (0.3433, 2.524, 0.5027), (0.2039, 2.524, 0.6243), (-0.1506, 2.524, 0.6243), (-0.29, 2.524, 0.5027), (-0.3705, 2.524, 0.2921), (-0.3705, 2.524, -0.047), (-0.29, 2.524, -0.2576), (-0.1506, 2.524, -0.3793), (0.2039, 2.524, -0.3793), (-9.678e-08, -0.2095, -7.58e-08), (0.1355, -0.2095, -0.7645), (-0.1355, -0.2095, -0.7645), (-0.3703, -0.2095, -0.5596), (-0.5059, -0.2095, -0.2048), (-0.5059, -0.2095, 0.2048), (-0.3703, -0.2095, 0.5596), (-0.1355, -0.2095, 0.7645), (0.1355, -0.2095, 0.7645), (0.3703, -0.2095, 0.5596), (0.5059, -0.2095, 0.2048), (0.5059, -0.2095, -0.2048), (0.3703, -0.2095, -0.5596), (0.1505, 1.299, -0.5298), (-0.2116, 1.299, -0.5298), (-0.351, 1.299, -0.4082), (-0.4315, 1.299, -0.1975), (-0.4315, 1.299, 0.2544), (-0.351, 1.299, 0.4651), (-0.2116, 1.299, 0.5867), (0.1505, 1.299, 0.5867), (0.2899, 1.299, 0.4651), (0.3704, 1.299, 0.2544), (0.3704, 1.299, -0.1975), (0.2899, 1.299, -0.4082)], [], [(11, 0, 23, 12), (0, 1, 22, 23), (21, 22, 1, 2), (20, 21, 2, 3), (19, 20, 3, 4), (18, 19, 4, 5), (17, 18, 5, 6), (16, 17, 6, 7), (15, 16, 7, 8), (14, 15, 8, 9), (13, 14, 9, 10), (12, 13, 10, 11), (48, 47, 13, 12), (47, 46, 14, 13), (46, 45, 15, 14), (45, 44, 16, 15), (44, 43, 17, 16), (43, 42, 18, 17), (42, 41, 19, 18), (41, 40, 20, 19), (40, 39, 21, 20), (39, 38, 22, 21), (38, 37, 23, 22), (37, 48, 12, 23), (36, 48, 37, 25), (38, 26, 25, 37), (39, 27, 26, 38), (40, 28, 27, 39), (41, 29, 28, 40), (42, 30, 29, 41), (43, 31, 30, 42), (44, 32, 31, 43), (45, 33, 32, 44), (46, 34, 33, 45), (47, 35, 34, 46), (48, 36, 35, 47), (24, 36, 25), (24, 25, 26), (24, 26, 27), (24, 27, 28), (24, 28, 29), (24, 29, 30), (24, 30, 31), (24, 31, 32), (24, 32, 33), (24, 33, 34), (24, 34, 35), (24, 35, 36)])
me_tronco.materials.append(mat_material)
me_tronco.use_remesh_preserve_volume = False
me_tronco.use_remesh_preserve_attributes = False
me_tronco.use_mirror_vertex_groups = False
me_tronco.update()
me_gatereee = bpy.data.meshes.new('GaTerEEE')
me_gatereee.from_pydata([(-3.135, 5.857, 1.964), (-3.084, 5.852, 2.116), (-3.161, 5.805, 2.246), (-3.329, 5.744, 2.227), (-3.487, 5.702, 2.206), (-3.562, 5.696, 2.031), (-3.472, 5.784, 1.884), (-3.311, 5.839, 1.904), (-2.802, 4.839, 1.618), (-2.899, 4.794, 1.65), (-2.94, 4.755, 1.747), (-2.9, 4.745, 1.852), (-2.804, 4.771, 1.903), (-2.707, 4.817, 1.87), (-2.666, 4.855, 1.773), (-2.705, 4.865, 1.669), (-2.805, 4.467, 1.571), (-2.805, 4.467, 1.693), (-2.764, 4.391, 1.657), (-2.747, 4.36, 1.571), (-2.764, 4.391, 1.485), (-2.805, 4.467, 1.45), (-2.846, 4.543, 1.485), (-2.855, 4.585, 1.594), (-2.83, 4.53, 1.771), (-2.59, 4.609, 1.74), (-2.584, 4.635, 1.563), (-2.561, 4.574, 1.485), (-2.52, 4.499, 1.45), (-2.479, 4.423, 1.485), (-2.462, 4.392, 1.571), (-2.479, 4.423, 1.657), (-2.52, 4.499, 1.693), (-2.198, 4.48, 1.795), (-2.123, 4.341, 1.729), (-2.091, 4.284, 1.571), (-2.123, 4.341, 1.413), (-2.198, 4.48, 1.348), (-2.274, 4.619, 1.413), (-2.305, 4.676, 1.571), (-2.274, 4.619, 1.729)], [], [(0, 1, 14, 15), (13, 14, 1, 2), (12, 13, 2, 3), (11, 12, 3, 4), (10, 11, 4, 5), (9, 10, 5, 6), (8, 9, 6, 7), (7, 0, 15, 8), (26, 8, 15), (23, 9, 8, 26), (23, 10, 9), (24, 11, 10, 23), (24, 12, 11), (25, 13, 12, 24), (25, 14, 13), (26, 15, 14, 25), (16, 17, 24), (16, 18, 17), (16, 19, 18), (16, 20, 19), (16, 21, 20), (16, 22, 21), (16, 23, 22), (16, 24, 23), (32, 25, 24, 17), (31, 32, 17, 18), (30, 31, 18, 19), (29, 30, 19, 20), (28, 29, 20, 21), (27, 28, 21, 22), (26, 27, 22, 23), (40, 39, 26, 25), (39, 38, 27, 26), (38, 37, 28, 27), (37, 36, 29, 28), (36, 35, 30, 29), (35, 34, 31, 30), (34, 33, 32, 31), (33, 40, 25, 32)])
me_gatereee.materials.append(mat_material)
me_gatereee.use_remesh_preserve_volume = False
me_gatereee.use_remesh_preserve_attributes = False
me_gatereee.use_mirror_vertex_groups = False
me_gatereee.update()
me_cylinder = bpy.data.meshes.new('Cylinder')
me_cylinder.from_pydata([], [], [])
me_cylinder.use_remesh_preserve_volume = False
me_cylinder.use_remesh_preserve_attributes = False
me_cylinder.use_mirror_vertex_groups = False
me_cylinder.update()
arm_armature = bpy.data.armatures.new('Armature')  # bones are not reproduced

# ---- objects
ob_armature = bpy.data.objects.new('Armature', arm_armature)
ob_gaquieddm = bpy.data.objects.new('GaQuiEDDM', me_gaquieddm)
ob_gaquieddd = bpy.data.objects.new('GaQuiEDDD', me_gaquieddd)
ob_gaquiedde = bpy.data.objects.new('GaQuiEDDE', me_gaquiedde)
ob_gaquaedd = bpy.data.objects.new('GaQuaEDD', me_gaquaedd)
ob_gaquieded = bpy.data.objects.new('GaQuiEDED', me_gaquieded)
ob_gaquiedee = bpy.data.objects.new('GaQuiEDEE', me_gaquiedee)
ob_gaquaede = bpy.data.objects.new('GaQuaEDE', me_gaquaede)
ob_gateredd = bpy.data.objects.new('GaTerEDD', me_gateredd)
ob_gaseced = bpy.data.objects.new('GaSecED', me_gaseced)
ob_gaprcm = bpy.data.objects.new('GaPrcM', me_gaprcm)
ob_auxiliarm = bpy.data.objects.new('AuxiliarM', me_auxiliarm)
ob_gaprce = bpy.data.objects.new('GaPrcE', me_gaprce)
ob_gasecee = bpy.data.objects.new('GaSecEE', me_gasecee)
ob_gaquaeeed = bpy.data.objects.new('GaQuaEEED', me_gaquaeeed)
ob_gaprd = bpy.data.objects.new('GaPrD', me_gaprd)
ob_gadsecd = bpy.data.objects.new('GaDSecD', me_gadsecd)
ob_gaddterd = bpy.data.objects.new('GaDDTerD', me_gaddterd)
ob_gaquaeeee = bpy.data.objects.new('GaQuaEEEE', me_gaquaeeee)
ob_gaquieeeee = bpy.data.objects.new('GaQuiEEEEE', me_gaquieeeee)
ob_tronco = bpy.data.objects.new('Tronco', me_tronco)
ob_gatereee = bpy.data.objects.new('GaTerEEE', me_gatereee)
ob_cylinder = bpy.data.objects.new('Cylinder', me_cylinder)
ob_lamp = bpy.data.objects.new('Lamp', light_spot)
ob_camera = bpy.data.objects.new('Camera', cam_camera)

# ---- transforms, parenting, visibility, modifiers, constraints
ob_armature.location = (0.5787, 2.268, -5.901)
ob_armature.lock_rotations_4d = False
ob_armature.empty_display_type = 'ARROWS'
ob_armature.color = (0.0, 0.0, 0.0, 1.0)
ob_armature.show_in_front = True
ob_armature.lineart.crease_threshold = 0.0
ob_gaquieddm.parent = ob_armature
ob_gaquieddm.matrix_parent_inverse = Matrix(((1.0, 0.0, 0.0, -0.5787), (0.0, 1.0, 0.0, -2.268), (0.0, 0.0, 1.0, 5.901), (0.0, 0.0, 0.0, 1.0)))
ob_gaquieddm.location = (0.9211, 1.868, -0.2095)
ob_gaquieddm.scale = (8.819, 8.819, 8.819)
ob_gaquieddm.lock_rotations_4d = False
ob_gaquieddm.empty_display_type = 'ARROWS'
ob_gaquieddm.color = (0.0, 0.0, 0.0, 1.0)
ob_gaquieddm.lineart.crease_threshold = 0.0
_vg = ob_gaquieddm.vertex_groups.new(name='GaQuiEDDM')
for _i, _w in zip([0, 1, 2, 3, 4, 5, 6, 7, 8, 9, 10, 11, 12, 13, 14, 15, 16, 17, 18, 19, 20, 21, 22, 23, 24, 25, 26, 27, 28, 29, 30, 31, 32, 33, 34, 35, 36, 37, 38, 39, 40, 41, 42, 43, 44, 45, 46, 47, 48, 49, 50, 51, 52, 53, 54, 55, 56], [0.5, 0.5, 0.5, 0.5, 0.5, 0.5, 0.5, 0.5, 0.5, 0.5, 0.5, 0.5, 0.5, 0.5, 0.5, 0.5, 0.5, 0.5, 0.5, 0.5, 0.5, 0.5, 0.5, 0.5, 0.5, 0.5, 0.5, 0.5, 0.5, 0.5, 0.5, 0.5, 0.5, 0.5, 0.5, 0.5, 0.5, 0.5, 0.5, 0.5, 0.5, 0.5, 0.5, 0.5, 0.5, 0.5, 0.5, 0.5, 0.5, 0.5, 0.5, 0.5, 0.5, 0.5, 0.5, 0.5, 0.5]): _vg.add([_i], _w, 'REPLACE')
_m = ob_gaquieddm.modifiers.new('Armature', 'ARMATURE')
_m.object = ob_armature
ob_gaquieddd.parent = ob_armature
ob_gaquieddd.matrix_parent_inverse = Matrix(((1.0, 0.0, 0.0, -0.5787), (0.0, 1.0, 0.0, -2.268), (0.0, 0.0, 1.0, 5.901), (0.0, 0.0, 0.0, 1.0)))
ob_gaquieddd.location = (0.9211, 1.868, -0.2095)
ob_gaquieddd.scale = (8.819, 8.819, 8.819)
ob_gaquieddd.lock_rotations_4d = False
ob_gaquieddd.empty_display_type = 'ARROWS'
ob_gaquieddd.color = (0.0, 0.0, 0.0, 1.0)
ob_gaquieddd.lineart.crease_threshold = 0.0
_vg = ob_gaquieddd.vertex_groups.new(name='GaQuiEDDD')
for _i, _w in zip([0, 1, 2, 3, 4, 5, 6, 7, 8, 9, 10, 11, 12, 13, 14, 15, 16, 17, 18, 19, 20, 21, 22, 23, 24, 25], [0.5, 0.5, 0.5, 0.5, 0.5, 0.5, 0.5, 0.5, 0.5, 0.5, 0.5, 0.5, 0.5, 0.5, 0.5, 0.5, 0.5, 0.5, 0.5, 0.5, 0.5, 0.5, 0.5, 0.5, 0.5, 0.5]): _vg.add([_i], _w, 'REPLACE')
_m = ob_gaquieddd.modifiers.new('Armature', 'ARMATURE')
_m.object = ob_armature
ob_gaquiedde.parent = ob_armature
ob_gaquiedde.matrix_parent_inverse = Matrix(((1.0, 0.0, 0.0, -0.5787), (0.0, 1.0, 0.0, -2.268), (0.0, 0.0, 1.0, 5.901), (0.0, 0.0, 0.0, 1.0)))
ob_gaquiedde.location = (0.9211, 1.868, -0.2095)
ob_gaquiedde.scale = (8.819, 8.819, 8.819)
ob_gaquiedde.lock_rotations_4d = False
ob_gaquiedde.empty_display_type = 'ARROWS'
ob_gaquiedde.color = (0.0, 0.0, 0.0, 1.0)
ob_gaquiedde.lineart.crease_threshold = 0.0
_vg = ob_gaquiedde.vertex_groups.new(name='GaQuiEDDE')
for _i, _w in zip([0, 1, 2, 3, 4, 5, 6, 7, 8, 9, 10, 11, 12, 13, 14, 15, 16, 17, 18], [0.5, 0.5, 0.5, 0.5, 0.5, 0.5, 0.5, 0.5, 0.5, 0.5, 0.5, 0.5, 0.5, 0.5, 0.5, 0.5, 0.5, 0.5, 0.5]): _vg.add([_i], _w, 'REPLACE')
_m = ob_gaquiedde.modifiers.new('Armature', 'ARMATURE')
_m.object = ob_armature
ob_gaquaedd.parent = ob_armature
ob_gaquaedd.matrix_parent_inverse = Matrix(((1.0, 0.0, 0.0, -0.5787), (0.0, 1.0, 0.0, -2.268), (0.0, 0.0, 1.0, 5.901), (0.0, 0.0, 0.0, 1.0)))
ob_gaquaedd.location = (0.9211, 1.868, -0.2095)
ob_gaquaedd.scale = (8.819, 8.819, 8.819)
ob_gaquaedd.lock_rotations_4d = False
ob_gaquaedd.empty_display_type = 'ARROWS'
ob_gaquaedd.color = (0.0, 0.0, 0.0, 1.0)
ob_gaquaedd.lineart.crease_threshold = 0.0
_vg = ob_gaquaedd.vertex_groups.new(name='GaQuaEDD')
for _i, _w in zip([0, 1, 2, 3, 4, 5, 6, 7, 8, 9, 10, 11, 12, 13, 14, 15, 16, 17, 18, 19, 20, 21, 22, 23, 24, 25, 26, 27, 28, 29, 30, 31], [0.5, 0.5, 0.5, 0.5, 0.5, 0.5, 0.5, 0.5, 0.5, 0.5, 0.5, 0.5, 0.5, 0.5, 0.5, 0.5, 0.5, 0.5, 0.5, 0.5, 0.5, 0.5, 0.5, 0.5, 0.5, 0.5, 0.5, 0.5, 0.5, 0.5, 0.5, 0.5]): _vg.add([_i], _w, 'REPLACE')
_m = ob_gaquaedd.modifiers.new('Armature', 'ARMATURE')
_m.object = ob_armature
ob_gaquieded.parent = ob_armature
ob_gaquieded.matrix_parent_inverse = Matrix(((1.0, 0.0, 0.0, -0.5787), (0.0, 1.0, 0.0, -2.268), (0.0, 0.0, 1.0, 5.901), (0.0, 0.0, 0.0, 1.0)))
ob_gaquieded.location = (0.9211, 1.868, -0.2095)
ob_gaquieded.scale = (8.819, 8.819, 8.819)
ob_gaquieded.lock_rotations_4d = False
ob_gaquieded.empty_display_type = 'ARROWS'
ob_gaquieded.color = (0.0, 0.0, 0.0, 1.0)
ob_gaquieded.lineart.crease_threshold = 0.0
_vg = ob_gaquieded.vertex_groups.new(name='GaQuiEDED')
for _i, _w in zip([0, 1, 2, 3, 4, 5, 6, 7, 8, 9, 10, 11, 12, 13, 14, 15, 16, 17, 18, 19, 20, 21, 22, 23, 24, 25, 26, 27, 28, 29, 30, 31, 32, 33, 34, 35, 36, 37, 38], [0.5, 0.5, 0.5, 0.5, 0.5, 0.5, 0.5, 0.5, 0.5, 0.5, 0.5, 0.5, 0.5, 0.5, 0.5, 0.5, 0.5, 0.5, 0.5, 0.5, 0.5, 0.5, 0.5, 0.5, 0.5, 0.5, 0.5, 0.5, 0.5, 0.5, 0.5, 0.5, 0.5, 0.5, 0.5, 0.5, 0.5, 0.5, 0.5]): _vg.add([_i], _w, 'REPLACE')
_m = ob_gaquieded.modifiers.new('Armature', 'ARMATURE')
_m.object = ob_armature
ob_gaquiedee.parent = ob_armature
ob_gaquiedee.matrix_parent_inverse = Matrix(((1.0, 0.0, 0.0, -0.5787), (0.0, 1.0, 0.0, -2.268), (0.0, 0.0, 1.0, 5.901), (0.0, 0.0, 0.0, 1.0)))
ob_gaquiedee.location = (0.9211, 1.868, -0.2095)
ob_gaquiedee.scale = (8.819, 8.819, 8.819)
ob_gaquiedee.lock_rotations_4d = False
ob_gaquiedee.empty_display_type = 'ARROWS'
ob_gaquiedee.color = (0.0, 0.0, 0.0, 1.0)
ob_gaquiedee.lineart.crease_threshold = 0.0
_vg = ob_gaquiedee.vertex_groups.new(name='GaQuiEDEE')
for _i, _w in zip([0, 1, 2, 3, 4, 5, 6, 7, 8, 9, 10, 11, 12, 13, 14, 15, 16, 17, 18], [0.5, 0.5, 0.5, 0.5, 0.5, 0.5, 0.5, 0.5, 0.5, 0.5, 0.5, 0.5, 0.5, 0.5, 0.5, 0.5, 0.5, 0.5, 0.5]): _vg.add([_i], _w, 'REPLACE')
_m = ob_gaquiedee.modifiers.new('Armature', 'ARMATURE')
_m.object = ob_armature
ob_gaquaede.parent = ob_armature
ob_gaquaede.matrix_parent_inverse = Matrix(((1.0, 0.0, 0.0, -0.5787), (0.0, 1.0, 0.0, -2.268), (0.0, 0.0, 1.0, 5.901), (0.0, 0.0, 0.0, 1.0)))
ob_gaquaede.location = (0.9211, 1.868, -0.2095)
ob_gaquaede.scale = (8.819, 8.819, 8.819)
ob_gaquaede.lock_rotations_4d = False
ob_gaquaede.empty_display_type = 'ARROWS'
ob_gaquaede.color = (0.0, 0.0, 0.0, 1.0)
ob_gaquaede.lineart.crease_threshold = 0.0
_vg = ob_gaquaede.vertex_groups.new(name='GaQuaEDE')
for _i, _w in zip([0, 1, 2, 3, 4, 5, 6, 7, 8, 9], [0.5, 0.5, 0.5, 0.5, 0.5, 0.5, 0.5, 0.5, 0.5, 0.5]): _vg.add([_i], _w, 'REPLACE')
_m = ob_gaquaede.modifiers.new('Armature', 'ARMATURE')
_m.object = ob_armature
ob_gateredd.parent = ob_armature
ob_gateredd.matrix_parent_inverse = Matrix(((1.0, 0.0, 0.0, -0.5787), (0.0, 1.0, 0.0, -2.268), (0.0, 0.0, 1.0, 5.901), (0.0, 0.0, 0.0, 1.0)))
ob_gateredd.location = (0.9211, 1.868, -0.2095)
ob_gateredd.scale = (8.819, 8.819, 8.819)
ob_gateredd.lock_rotations_4d = False
ob_gateredd.empty_display_type = 'ARROWS'
ob_gateredd.color = (0.0, 0.0, 0.0, 1.0)
ob_gateredd.lineart.crease_threshold = 0.0
_vg = ob_gateredd.vertex_groups.new(name='GaTerEDD')
for _i, _w in zip([0, 1, 2, 3, 4, 5, 6, 7, 8, 9, 10, 11, 12, 13], [0.5, 0.5, 0.5, 0.5, 0.5, 0.5, 0.5, 0.5, 0.5, 0.5, 0.5, 0.5, 0.5, 0.5]): _vg.add([_i], _w, 'REPLACE')
_m = ob_gateredd.modifiers.new('Armature', 'ARMATURE')
_m.object = ob_armature
ob_gaseced.parent = ob_armature
ob_gaseced.matrix_parent_inverse = Matrix(((1.0, 0.0, 0.0, -0.5787), (0.0, 1.0, 0.0, -2.268), (0.0, 0.0, 1.0, 5.901), (0.0, 0.0, 0.0, 1.0)))
ob_gaseced.location = (0.9211, 1.868, -0.2095)
ob_gaseced.scale = (8.819, 8.819, 8.819)
ob_gaseced.lock_rotations_4d = False
ob_gaseced.empty_display_type = 'ARROWS'
ob_gaseced.color = (0.0, 0.0, 0.0, 1.0)
ob_gaseced.lineart.crease_threshold = 0.0
_vg = ob_gaseced.vertex_groups.new(name='GaSecED')
for _i, _w in zip([0, 1, 2, 3, 4, 5, 6, 7, 8, 9, 10, 11, 12, 13, 14, 15, 16, 17, 18, 19], [0.5, 0.5, 0.5, 0.5, 0.5, 0.5, 0.5, 0.5, 0.5, 0.5, 0.5, 0.5, 0.5, 0.5, 0.5, 0.5, 0.5, 0.5, 0.5, 0.5]): _vg.add([_i], _w, 'REPLACE')
_m = ob_gaseced.modifiers.new('Armature', 'ARMATURE')
_m.object = ob_armature
ob_gaprcm.parent = ob_armature
ob_gaprcm.matrix_parent_inverse = Matrix(((1.0, 0.0, 0.0, -0.5787), (0.0, 1.0, 0.0, -2.268), (0.0, 0.0, 1.0, 5.901), (0.0, 0.0, 0.0, 1.0)))
ob_gaprcm.location = (0.9211, 1.868, -0.2095)
ob_gaprcm.scale = (8.819, 8.819, 8.819)
ob_gaprcm.lock_rotations_4d = False
ob_gaprcm.empty_display_type = 'ARROWS'
ob_gaprcm.color = (0.0, 0.0, 0.0, 1.0)
ob_gaprcm.lineart.crease_threshold = 0.0
_vg = ob_gaprcm.vertex_groups.new(name='GaPrcM')
for _i, _w in zip([0, 1, 2, 3, 4, 5, 6, 7, 8, 9, 10, 11, 12, 13, 14, 15, 16, 17, 18, 19, 20, 21, 22, 23, 24, 25, 26, 27, 28, 29, 30, 31, 32, 33, 34, 35, 36, 37, 38, 39, 40, 41, 42, 43, 44, 45, 46, 47, 48, 49, 50, 51, 52, 53, 54, 55, 56, 57, 58, 59, 60, 61, 62, 63, 64, 65, 66, 67, 68, 69, 70, 71, 72, 73, 74, 75, 76, 77, 78, 79, 80, 81, 82, 83, 84, 85, 86, 87, 88, 89, 90, 91, 92, 93, 94, 95, 96, 97, 98, 99, 100, 101, 102], [0.5, 0.5, 0.5, 0.5, 0.5, 0.5, 0.5, 0.5, 0.5, 0.5, 0.5, 0.5, 0.5, 0.5, 0.5, 0.5, 0.5, 0.5, 0.5, 0.5, 0.5, 0.5, 0.5, 0.5, 0.5, 0.5, 0.5, 0.5, 0.5, 0.5, 0.5, 0.5, 0.5, 0.5, 0.5, 0.5, 0.5, 0.5, 0.5, 0.5, 0.5, 0.5, 0.5, 0.5, 0.5, 0.5, 0.5, 0.5, 0.5, 0.5, 0.5, 0.5, 0.5, 0.5, 0.5, 0.5, 0.5, 0.5, 0.5, 0.5, 0.5, 0.5, 0.5, 0.5, 0.5, 0.5, 0.5, 0.5, 0.5, 0.5, 0.5, 0.5, 0.5, 0.5, 0.5, 0.5, 0.5, 0.5, 0.5, 0.5, 0.5, 0.5, 0.5, 0.5, 0.5, 0.5, 0.5, 0.5, 0.5, 0.5, 0.5, 0.5, 0.5, 0.5, 0.5, 0.5, 0.5, 0.5, 0.5, 0.5, 0.5, 0.5, 0.5]): _vg.add([_i], _w, 'REPLACE')
_m = ob_gaprcm.modifiers.new('Armature', 'ARMATURE')
_m.object = ob_armature
ob_auxiliarm.parent = ob_armature
ob_auxiliarm.matrix_parent_inverse = Matrix(((1.0, 0.0, 0.0, -0.5787), (0.0, 1.0, 0.0, -2.268), (0.0, 0.0, 1.0, 5.901), (0.0, 0.0, 0.0, 1.0)))
ob_auxiliarm.location = (0.9211, 1.868, -0.2095)
ob_auxiliarm.scale = (8.819, 8.819, 8.819)
ob_auxiliarm.lock_rotations_4d = False
ob_auxiliarm.empty_display_type = 'ARROWS'
ob_auxiliarm.color = (0.0, 0.0, 0.0, 1.0)
ob_auxiliarm.lineart.crease_threshold = 0.0
_vg = ob_auxiliarm.vertex_groups.new(name='AuxiliarM')
_vg.add([0, 1, 2, 3, 4, 5, 6, 7, 8, 9, 10, 11, 12, 13, 14, 15, 16, 17, 18, 19, 20, 21, 22, 23, 24, 25, 26, 27, 28, 29], 1.0, 'REPLACE')
_m = ob_auxiliarm.modifiers.new('Armature', 'ARMATURE')
_m.object = ob_armature
ob_gaprce.parent = ob_armature
ob_gaprce.matrix_parent_inverse = Matrix(((1.0, 0.0, 0.0, -0.5787), (0.0, 1.0, 0.0, -2.268), (0.0, 0.0, 1.0, 5.901), (0.0, 0.0, 0.0, 1.0)))
ob_gaprce.location = (0.9211, 1.868, -0.2095)
ob_gaprce.scale = (8.819, 8.819, 8.819)
ob_gaprce.lock_rotations_4d = False
ob_gaprce.empty_display_type = 'ARROWS'
ob_gaprce.color = (0.0, 0.0, 0.0, 1.0)
ob_gaprce.lineart.crease_threshold = 0.0
_vg = ob_gaprce.vertex_groups.new(name='GaPrcE')
_vg.add([0, 1, 2, 3, 4, 5, 6, 7, 8, 9, 10, 11, 12, 13, 14, 15, 16, 17, 18, 19, 20, 21, 22, 23, 24, 25, 26, 27, 28, 29, 30, 31, 32, 33, 34, 35], 1.0, 'REPLACE')
_m = ob_gaprce.modifiers.new('Armature', 'ARMATURE')
_m.object = ob_armature
ob_gasecee.parent = ob_armature
ob_gasecee.matrix_parent_inverse = Matrix(((1.0, 0.0, 0.0, -0.5787), (0.0, 1.0, 0.0, -2.268), (0.0, 0.0, 1.0, 5.901), (0.0, 0.0, 0.0, 1.0)))
ob_gasecee.location = (0.9211, 1.868, -0.2095)
ob_gasecee.scale = (8.819, 8.819, 8.819)
ob_gasecee.lock_rotations_4d = False
ob_gasecee.empty_display_type = 'ARROWS'
ob_gasecee.color = (0.0, 0.0, 0.0, 1.0)
ob_gasecee.lineart.crease_threshold = 0.0
_vg = ob_gasecee.vertex_groups.new(name='GaSecEE')
_vg.add([0, 1, 2, 3, 4, 5, 6, 7, 8, 9, 10, 11], 1.0, 'REPLACE')
_m = ob_gasecee.modifiers.new('Armature', 'ARMATURE')
_m.object = ob_armature
ob_gaquaeeed.parent = ob_armature
ob_gaquaeeed.matrix_parent_inverse = Matrix(((1.0, 0.0, 0.0, -0.5787), (0.0, 1.0, 0.0, -2.268), (0.0, 0.0, 1.0, 5.901), (0.0, 0.0, 0.0, 1.0)))
ob_gaquaeeed.location = (0.9211, 1.868, -0.2095)
ob_gaquaeeed.scale = (8.819, 8.819, 8.819)
ob_gaquaeeed.lock_rotations_4d = False
ob_gaquaeeed.empty_display_type = 'ARROWS'
ob_gaquaeeed.color = (0.0, 0.0, 0.0, 1.0)
ob_gaquaeeed.lineart.crease_threshold = 0.0
_vg = ob_gaquaeeed.vertex_groups.new(name='GaQuarEEED')
_vg.add([0, 1, 2, 3, 4, 5, 6, 7, 8, 9, 10, 11, 12, 13, 14, 15, 16, 17, 18, 19, 20, 21, 22, 23, 24, 25, 26, 27, 28, 29], 1.0, 'REPLACE')
_m = ob_gaquaeeed.modifiers.new('Armature', 'ARMATURE')
_m.object = ob_armature
ob_gaprd.parent = ob_armature
ob_gaprd.matrix_parent_inverse = Matrix(((1.0, 0.0, 0.0, -0.5787), (0.0, 1.0, 0.0, -2.268), (0.0, 0.0, 1.0, 5.901), (0.0, 0.0, 0.0, 1.0)))
ob_gaprd.location = (0.9211, 1.868, -0.2095)
ob_gaprd.scale = (8.819, 8.819, 8.819)
ob_gaprd.lock_rotations_4d = False
ob_gaprd.empty_display_type = 'ARROWS'
ob_gaprd.color = (0.0, 0.0, 0.0, 1.0)
ob_gaprd.lineart.crease_threshold = 0.0
_vg = ob_gaprd.vertex_groups.new(name='GaPrcD')
_vg.add([0, 1, 2, 3, 4, 5, 6, 7, 8, 9, 10, 11, 12, 13, 14, 15, 16, 17, 18, 19, 20, 21, 22, 23, 24, 25, 26, 27, 28, 29, 30, 31, 32], 1.0, 'REPLACE')
_m = ob_gaprd.modifiers.new('Armature', 'ARMATURE')
_m.object = ob_armature
ob_gadsecd.parent = ob_armature
ob_gadsecd.matrix_parent_inverse = Matrix(((1.0, 0.0, 0.0, -0.5787), (0.0, 1.0, 0.0, -2.268), (0.0, 0.0, 1.0, 5.901), (0.0, 0.0, 0.0, 1.0)))
ob_gadsecd.location = (0.9211, 1.868, -0.2095)
ob_gadsecd.scale = (8.819, 8.819, 8.819)
ob_gadsecd.lock_rotations_4d = False
ob_gadsecd.empty_display_type = 'ARROWS'
ob_gadsecd.color = (0.0, 0.0, 0.0, 1.0)
ob_gadsecd.lineart.crease_threshold = 0.0
_vg = ob_gadsecd.vertex_groups.new(name='GaDSecD')
_vg.add([0, 1, 2, 3, 4, 5, 6, 7, 8, 9, 10, 11, 12, 13, 14, 15, 16, 17, 18, 19, 20, 21, 22, 23, 24, 25, 26, 27, 28, 29, 30, 31, 32, 33, 34, 35, 36, 37, 38, 39, 40, 41, 42, 43, 44, 45, 46, 47, 48, 49, 50, 51, 52, 53, 54, 55, 56, 57, 58, 59], 1.0, 'REPLACE')
_m = ob_gadsecd.modifiers.new('Armature', 'ARMATURE')
_m.object = ob_armature
ob_gaddterd.parent = ob_armature
ob_gaddterd.matrix_parent_inverse = Matrix(((1.0, 0.0, 0.0, -0.5787), (0.0, 1.0, 0.0, -2.268), (0.0, 0.0, 1.0, 5.901), (0.0, 0.0, 0.0, 1.0)))
ob_gaddterd.location = (0.9211, 1.868, -0.2095)
ob_gaddterd.scale = (8.819, 8.819, 8.819)
ob_gaddterd.lock_rotations_4d = False
ob_gaddterd.empty_display_type = 'ARROWS'
ob_gaddterd.color = (0.0, 0.0, 0.0, 1.0)
ob_gaddterd.lineart.crease_threshold = 0.0
_vg = ob_gaddterd.vertex_groups.new(name='GaDDTerD')
_vg.add([0, 1, 2, 3, 4, 5, 6, 7, 8, 9, 10, 11, 12], 1.0, 'REPLACE')
_m = ob_gaddterd.modifiers.new('Armature', 'ARMATURE')
_m.object = ob_armature
ob_gaquaeeee.parent = ob_armature
ob_gaquaeeee.matrix_parent_inverse = Matrix(((1.0, 0.0, 0.0, -0.5787), (0.0, 1.0, 0.0, -2.268), (0.0, 0.0, 1.0, 5.901), (0.0, 0.0, 0.0, 1.0)))
ob_gaquaeeee.location = (0.9211, 1.868, -0.2095)
ob_gaquaeeee.scale = (8.819, 8.819, 8.819)
ob_gaquaeeee.lock_rotations_4d = False
ob_gaquaeeee.empty_display_type = 'ARROWS'
ob_gaquaeeee.color = (0.0, 0.0, 0.0, 1.0)
ob_gaquaeeee.lineart.crease_threshold = 0.0
_vg = ob_gaquaeeee.vertex_groups.new(name='GaQuaEEEE')
_vg.add([0, 1, 2, 3, 4, 5, 6, 7, 8, 9, 10, 11, 12, 13, 14, 15, 16], 1.0, 'REPLACE')
_m = ob_gaquaeeee.modifiers.new('Armature', 'ARMATURE')
_m.object = ob_armature
ob_gaquieeeee.parent = ob_armature
ob_gaquieeeee.matrix_parent_inverse = Matrix(((1.0, 0.0, 0.0, -0.5787), (0.0, 1.0, 0.0, -2.268), (0.0, 0.0, 1.0, 5.901), (0.0, 0.0, 0.0, 1.0)))
ob_gaquieeeee.location = (0.9211, 1.868, -0.2095)
ob_gaquieeeee.scale = (8.819, 8.819, 8.819)
ob_gaquieeeee.lock_rotations_4d = False
ob_gaquieeeee.empty_display_type = 'ARROWS'
ob_gaquieeeee.color = (0.0, 0.0, 0.0, 1.0)
ob_gaquieeeee.lineart.crease_threshold = 0.0
_vg = ob_gaquieeeee.vertex_groups.new(name='GaQuiEEEEE')
_vg.add([0, 1, 2, 3, 4, 5, 6, 7, 8, 9, 10, 11, 12, 13, 14, 15, 16, 17, 18, 19, 20, 21, 22, 23, 24, 25, 26, 27, 28, 29, 30, 31, 32, 33, 34, 35, 36, 37, 38, 39, 40, 41, 42, 43, 44, 45, 46, 47, 48, 49, 50, 51, 52, 53, 54, 55, 56, 57, 58, 59, 60, 61, 62, 63, 64, 65, 66, 67, 68, 69, 70, 71, 72, 73, 74, 75, 76, 77, 78, 79, 80, 81, 82, 83, 84, 85, 86, 87, 88, 89, 90, 91, 92, 93, 94, 95, 96], 1.0, 'REPLACE')
_m = ob_gaquieeeee.modifiers.new('Armature', 'ARMATURE')
_m.object = ob_armature
ob_tronco.parent = ob_armature
ob_tronco.matrix_parent_inverse = Matrix(((1.0, 0.0, 0.0, -0.5787), (0.0, 1.0, 0.0, -2.268), (0.0, 0.0, 1.0, 5.901), (0.0, 0.0, 0.0, 1.0)))
ob_tronco.location = (0.9211, 1.868, -0.2095)
ob_tronco.scale = (8.819, 8.819, 8.819)
ob_tronco.lock_rotations_4d = False
ob_tronco.empty_display_type = 'ARROWS'
ob_tronco.color = (0.0, 0.0, 0.0, 1.0)
ob_tronco.lineart.crease_threshold = 0.0
_vg = ob_tronco.vertex_groups.new(name='Tronco')
_vg.add([0, 1, 2, 3, 4, 5, 6, 7, 8, 9, 10, 11, 12, 13, 14, 15, 16, 17, 18, 19, 20, 21, 22, 23, 24, 25, 26, 27, 28, 29, 30, 31, 32, 33, 34, 35, 36, 37, 38, 39, 40, 41, 42, 43, 44, 45, 46, 47, 48], 1.0, 'REPLACE')
_m = ob_tronco.modifiers.new('Armature', 'ARMATURE')
_m.object = ob_armature
ob_gatereee.parent = ob_armature
ob_gatereee.matrix_parent_inverse = Matrix(((1.0, 0.0, 0.0, -0.5787), (0.0, 1.0, 0.0, -2.268), (0.0, 0.0, 1.0, 5.901), (0.0, 0.0, 0.0, 1.0)))
ob_gatereee.location = (0.9211, 1.868, -0.2095)
ob_gatereee.scale = (8.819, 8.819, 8.819)
ob_gatereee.lock_rotations_4d = False
ob_gatereee.empty_display_type = 'ARROWS'
ob_gatereee.color = (0.0, 0.0, 0.0, 1.0)
ob_gatereee.lineart.crease_threshold = 0.0
_vg = ob_gatereee.vertex_groups.new(name='GaTerEEE')
_vg.add([0, 1, 2, 3, 4, 5, 6, 7, 8, 9, 10, 11, 12, 13, 14, 15, 16, 17, 18, 19, 20, 21, 22, 23, 24, 25, 26, 27, 28, 29, 30, 31, 32, 33, 34, 35, 36, 37, 38, 39, 40], 1.0, 'REPLACE')
_m = ob_gatereee.modifiers.new('Armature', 'ARMATURE')
_m.object = ob_armature
ob_cylinder.location = (3.809, 56.75, -3.17)
ob_cylinder.scale = (8.819, 8.819, 8.819)
ob_cylinder.lock_rotations_4d = False
ob_cylinder.empty_display_type = 'ARROWS'
ob_cylinder.color = (0.0, 0.0, 0.0, 1.0)
ob_cylinder.lineart.crease_threshold = 0.0
ob_lamp.location = (26.18, 82.7, 27.87)
ob_lamp.rotation_euler = (0.6503, 0.05522, 1.866)
ob_lamp.scale = (8.819, 8.819, 8.819)
ob_lamp.lock_rotations_4d = False
ob_lamp.empty_display_type = 'ARROWS'
ob_lamp.color = (0.0, 0.0, 0.0, 0.0)
ob_lamp.lineart.crease_threshold = 0.0
ob_camera.location = (12.19, 92.76, 73.27)
ob_camera.rotation_euler = (0.3032, 0.2593, 1.568)
ob_camera.scale = (8.819, 8.819, 8.819)
ob_camera.lock_rotations_4d = False
ob_camera.empty_display_type = 'ARROWS'
ob_camera.color = (0.0, 0.0, 0.0, 0.0)
ob_camera.display_type = 'WIRE'
ob_camera.lineart.crease_threshold = 0.0

# ---- collection membership
col_collection_1.objects.link(ob_armature)
col_collection_1.objects.link(ob_gaquieddm)
col_collection_1.objects.link(ob_gaquieddd)
col_collection_1.objects.link(ob_gaquiedde)
col_collection_1.objects.link(ob_gaquaedd)
col_collection_1.objects.link(ob_gaquieded)
col_collection_1.objects.link(ob_gaquiedee)
col_collection_1.objects.link(ob_gaquaede)
col_collection_1.objects.link(ob_gateredd)
col_collection_1.objects.link(ob_gaseced)
col_collection_1.objects.link(ob_gaprcm)
col_collection_1.objects.link(ob_auxiliarm)
col_collection_1.objects.link(ob_gaprce)
col_collection_1.objects.link(ob_gasecee)
col_collection_1.objects.link(ob_gaquaeeed)
col_collection_1.objects.link(ob_gaprd)
col_collection_1.objects.link(ob_gadsecd)
col_collection_1.objects.link(ob_gaddterd)
col_collection_1.objects.link(ob_gaquaeeee)
col_collection_1.objects.link(ob_gaquieeeee)
col_collection_1.objects.link(ob_tronco)
col_collection_1.objects.link(ob_gatereee)
col_collection_1.objects.link(ob_cylinder)
col_collection_1.objects.link(ob_lamp)
col_collection_1.objects.link(ob_camera)

# ---- scene / render settings (as saved in the file)
scene.camera = ob_camera
scene.frame_start = 1; scene.frame_end = 250; scene.frame_set(1)
scene.render.engine = 'BLENDER_EEVEE_NEXT'
scene.render.image_settings.file_format = 'JPEG'
scene.render.image_settings.color_mode = 'RGB'
scene.render.image_settings.compression = 90
scene.render.resolution_x = 800
scene.render.resolution_y = 600
scene.render.pixel_aspect_x = 100.0
scene.render.pixel_aspect_y = 100.0
scene.render.fps = 25
scene.render.dither_intensity = 0.0
scene.render.use_compositing = False
scene.render.use_sequencer = False
scene.render.bake_bias = 0.0
scene.render.use_stamp_time = False
scene.render.use_stamp_date = False
scene.render.use_stamp_frame = False
scene.render.use_stamp_camera = False
scene.render.use_stamp_scene = False
scene.render.use_stamp_filename = False
scene.render.use_stamp_render_time = False
scene.render.stamp_font_size = 0
scene.cycles.use_denoising = False
scene.cycles.samples = 10
scene.cycles.sampling_pattern = 'TABULATED_SOBOL'
scene.cycles.light_sampling_threshold = 0.0
scene.cycles.use_adaptive_sampling = False
scene.cycles.use_light_tree = False
scene.cycles.blur_glossy = 0.0
scene.cycles.volume_bounces = 1
scene.cycles.pixel_filter_type = 'GAUSSIAN'
scene.cycles.sample_clamp_indirect = 0.0
scene.view_settings.view_transform = 'Raw'
bpy.context.view_layer.update()
